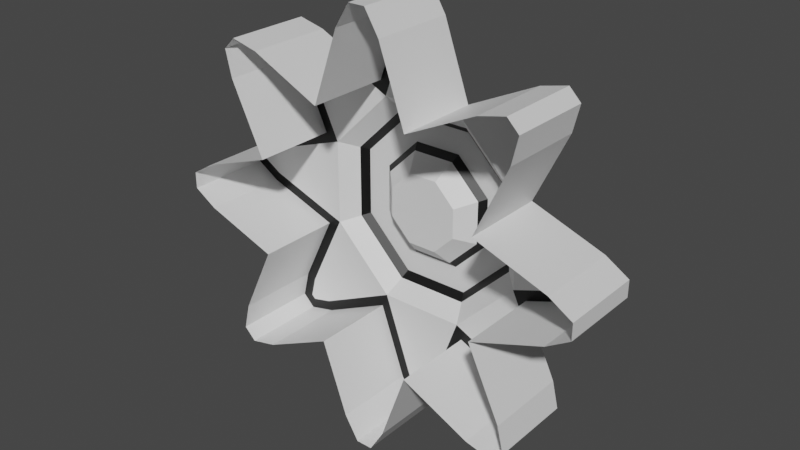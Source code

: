 # Source: SlowTowerBase.blend  (saved by Blender 2.80.75; exported with 4.5.12 LTS)
import bpy
from mathutils import Matrix  # noqa: F401  (used for matrix-valued properties, if any)

bpy.ops.wm.read_factory_settings(use_empty=True)
scene = bpy.context.scene
scene.name = 'Scene'

# ---- collections
col_collection = bpy.data.collections.new('Collection'); scene.collection.children.link(col_collection)

# ---- materials (node trees are filled in below, after node groups)
mat_material = bpy.data.materials.new('Material')
mat_material.use_transparent_shadow = False
mat_material_003 = bpy.data.materials.new('Material.003')
mat_material_003.use_transparent_shadow = False

# ---- material node trees
mat_material.use_nodes = True; mat_material.node_tree.nodes.clear()
_N = mat_material.node_tree.nodes; _L = mat_material.node_tree.links
n0 = _N.new('ShaderNodeOutputMaterial'); n0.name = 'Material Output'; n0.location = (300, 300)
n1 = _N.new('ShaderNodeBsdfPrincipled'); n1.name = 'Principled BSDF'; n1.location = (10, 300)
n1.distribution = 'GGX'
n1.subsurface_method = 'BURLEY'
n1.inputs[3].default_value = 1.45
n1.inputs[27].default_value = (0.0, 0.0, 0.0, 1.0)
n1.inputs[28].default_value = 1.0
_L.new(n1.outputs[0], n0.inputs[0])
n0.is_active_output = True
mat_material_003.use_nodes = True; mat_material_003.node_tree.nodes.clear()
_N = mat_material_003.node_tree.nodes; _L = mat_material_003.node_tree.links
n0 = _N.new('ShaderNodeOutputMaterial'); n0.name = 'Material Output'; n0.location = (300, 300)
n1 = _N.new('ShaderNodeBsdfPrincipled'); n1.name = 'Principled BSDF'; n1.location = (10, 300)
n1.distribution = 'GGX'
n1.subsurface_method = 'BURLEY'
n1.inputs[0].default_value = (0.0, 0.0, 0.0, 1.0)
n1.inputs[3].default_value = 1.45
n1.inputs[27].default_value = (0.0, 0.0, 0.0, 1.0)
n1.inputs[28].default_value = 1.0
_L.new(n1.outputs[0], n0.inputs[0])
n0.is_active_output = True

# ---- world
world_world = bpy.data.worlds.new('World'); scene.world = world_world
world_world.use_nodes = True; world_world.node_tree.nodes.clear()
_N = world_world.node_tree.nodes; _L = world_world.node_tree.links
n0 = _N.new('ShaderNodeOutputWorld'); n0.name = 'World Output'; n0.location = (300, 300)
n1 = _N.new('ShaderNodeBackground'); n1.name = 'Background'; n1.location = (10, 300)
n1.inputs[0].default_value = (0.05088, 0.05088, 0.05088, 1.0)
_L.new(n1.outputs[0], n0.inputs[0])
n0.is_active_output = True
world_world.color = (0.05088, 0.05088, 0.05088)
world_world.use_sun_shadow = False
world_world.sun_shadow_jitter_overblur = 0.0

# ---- meshes
me_circle = bpy.data.meshes.new('Circle')
me_circle.from_pydata([(-0.1435, -1.514e-08, -0.3465), (-0.3465, -6.273e-09, -0.1435), (-0.3465, 6.273e-09, 0.1435), (-0.1435, 1.514e-08, 0.3465), (0.1435, 1.514e-08, 0.3465), (0.3465, 6.273e-09, 0.1435), (0.3465, -6.273e-09, -0.1435), (0.1435, -1.514e-08, -0.3465), (-0.1435, 0.25, -0.3465), (-0.3465, 0.25, -0.1435), (-0.3465, 0.25, 0.1435), (-0.1435, 0.25, 0.3465), (0.1435, 0.25, 0.3465), (0.3465, 0.25, 0.1435), (0.3465, 0.25, -0.1435), (0.1435, 0.25, -0.3465), (-0.06701, -2.455e-08, -0.5616), (0.06701, -2.455e-08, -0.5616), (-0.02453, -2.756e-08, -0.6305), (0.02453, -2.756e-08, -0.6305), (-0.4445, -1.529e-08, -0.3497), (-0.3497, -1.943e-08, -0.4445), (-0.4632, -1.873e-08, -0.4285), (-0.4285, -2.025e-08, -0.4632), (-0.5616, 2.929e-09, 0.06701), (-0.5616, -2.929e-09, -0.06701), (-0.6305, 1.072e-09, 0.02453), (-0.6305, -1.072e-09, -0.02453), (-0.3497, 1.943e-08, 0.4445), (-0.4445, 1.529e-08, 0.3497), (-0.4285, 2.025e-08, 0.4632), (-0.4632, 1.873e-08, 0.4285), (0.06701, 2.455e-08, 0.5616), (-0.06701, 2.455e-08, 0.5616), (0.02453, 2.756e-08, 0.6305), (-0.02453, 2.756e-08, 0.6305), (0.4445, 1.529e-08, 0.3497), (0.3497, 1.943e-08, 0.4445), (0.4632, 1.873e-08, 0.4285), (0.4285, 2.025e-08, 0.4632), (0.5616, -2.929e-09, -0.06701), (0.5616, 2.929e-09, 0.06701), (0.6305, -1.072e-09, -0.02453), (0.6305, 1.072e-09, 0.02453), (0.3497, -1.943e-08, -0.4445), (0.4445, -1.529e-08, -0.3497), (0.4285, -2.025e-08, -0.4632), (0.4632, -1.873e-08, -0.4285), (0.06701, 0.25, -0.5616), (-0.06701, 0.25, -0.5616), (0.02453, 0.25, -0.6305), (-0.02453, 0.25, -0.6305), (-0.3497, 0.25, -0.4445), (-0.4445, 0.25, -0.3497), (-0.4285, 0.25, -0.4632), (-0.4632, 0.25, -0.4285), (-0.5616, 0.25, -0.06701), (-0.5616, 0.25, 0.06701), (-0.6305, 0.25, -0.02453), (-0.6305, 0.25, 0.02453), (-0.4445, 0.25, 0.3497), (-0.3497, 0.25, 0.4445), (-0.4632, 0.25, 0.4285), (-0.4285, 0.25, 0.4632), (-0.06701, 0.25, 0.5616), (0.06701, 0.25, 0.5616), (-0.02453, 0.25, 0.6305), (0.02453, 0.25, 0.6305), (0.3497, 0.25, 0.4445), (0.4445, 0.25, 0.3497), (0.4285, 0.25, 0.4632), (0.4632, 0.25, 0.4285), (0.5616, 0.25, 0.06701), (0.5616, 0.25, -0.06701), (0.6305, 0.25, 0.02453), (0.6305, 0.25, -0.02453), (0.4445, 0.25, -0.3497), (0.3497, 0.25, -0.4445), (0.4632, 0.25, -0.4285), (0.4285, 0.25, -0.4632), (-0.1264, 0.25, -0.3051), (-0.3597, 0.25, -0.416), (-0.4191, 0.25, -0.4301), (-0.4301, 0.25, -0.4191), (-0.416, 0.25, -0.3597), (-0.3051, 0.25, -0.1264), (-0.5485, 0.25, -0.03981), (-0.6005, 0.25, -0.007772), (-0.6005, 0.25, 0.007772), (-0.5485, 0.25, 0.03981), (-0.3051, 0.25, 0.1264), (-0.416, 0.25, 0.3597), (-0.4301, 0.25, 0.4191), (-0.4191, 0.25, 0.4301), (-0.3597, 0.25, 0.416), (-0.1264, 0.25, 0.3051), (-0.03981, 0.25, 0.5485), (-0.007772, 0.25, 0.6005), (0.007772, 0.25, 0.6005), (0.03981, 0.25, 0.5485), (0.1264, 0.25, 0.3051), (0.3597, 0.25, 0.416), (0.4191, 0.25, 0.4301), (0.4301, 0.25, 0.4191), (0.416, 0.25, 0.3597), (0.3051, 0.25, 0.1264), (0.5485, 0.25, 0.03981), (0.6005, 0.25, 0.007772), (0.6005, 0.25, -0.007772), (0.5485, 0.25, -0.03981), (0.3051, 0.25, -0.1264), (0.416, 0.25, -0.3597), (0.4301, 0.25, -0.4191), (0.4191, 0.25, -0.4301), (0.3597, 0.25, -0.416), (0.1264, 0.25, -0.3051), (0.03981, 0.25, -0.5485), (0.007772, 0.25, -0.6005), (-0.007772, 0.25, -0.6005), (-0.03981, 0.25, -0.5485), (0.04353, 0.25, -0.1051), (-0.04353, 0.25, -0.1051), (-0.1051, 0.25, -0.04353), (-0.1051, 0.25, 0.04353), (-0.04353, 0.25, 0.1051), (0.04353, 0.25, 0.1051), (0.1051, 0.25, 0.04353), (0.1051, 0.25, -0.04353), (0.07031, 0.3146, -0.1697), (0.0996, 0.3146, -0.2404), (-0.0996, 0.3146, -0.2404), (-0.07031, 0.3146, -0.1697), (-0.2404, 0.3146, -0.0996), (-0.1697, 0.3146, -0.07031), (-0.2404, 0.3146, 0.0996), (-0.1697, 0.3146, 0.07031), (-0.0996, 0.3146, 0.2404), (-0.07031, 0.3146, 0.1697), (0.0996, 0.3146, 0.2404), (0.07031, 0.3146, 0.1697), (0.2404, 0.3146, 0.0996), (0.1697, 0.3146, 0.07031), (0.1697, 0.3146, -0.07031), (0.2404, 0.3146, -0.0996), (0.2603, 0.2948, -0.1078), (0.1078, 0.2948, -0.2603), (-0.1078, 0.2948, -0.2603), (-0.2603, 0.2948, -0.1078), (-0.2603, 0.2948, 0.1078), (-0.1078, 0.2948, 0.2603), (0.1078, 0.2948, 0.2603), (0.2603, 0.2948, 0.1078), (0.06273, 0.2964, -0.1514), (-0.06273, 0.2964, -0.1514), (0.1514, 0.2964, -0.06273), (-0.1514, 0.2964, -0.06273), (-0.1514, 0.2964, 0.06273), (-0.06273, 0.2964, 0.1514), (0.06273, 0.2964, 0.1514), (0.1514, 0.2964, 0.06273)], [], [(2, 29, 60, 10), (6, 45, 76, 14), (28, 3, 11, 61), (44, 7, 15, 77), (3, 33, 64, 11), (109, 106, 107, 108), (32, 4, 12, 65), (7, 17, 48, 15), (0, 21, 52, 8), (4, 37, 68, 12), (20, 1, 9, 53), (36, 5, 13, 69), (1, 25, 56, 9), (5, 41, 72, 13), (24, 2, 10, 57), (40, 6, 14, 73), (56, 25, 27, 58), (58, 27, 26, 59), (59, 26, 24, 57), (72, 41, 43, 74), (74, 43, 42, 75), (75, 42, 40, 73), (28, 61, 63, 30), (30, 63, 62, 31), (31, 62, 60, 29), (44, 77, 79, 46), (46, 79, 78, 47), (47, 78, 76, 45), (32, 65, 67, 34), (34, 67, 66, 35), (35, 66, 64, 33), (48, 17, 19, 50), (50, 19, 18, 51), (51, 18, 16, 49), (20, 53, 55, 22), (22, 55, 54, 23), (23, 54, 52, 21), (36, 69, 71, 38), (38, 71, 70, 39), (39, 70, 68, 37), (16, 0, 8, 49), (8, 52, 81, 80), (52, 54, 82, 81), (54, 55, 83, 82), (55, 53, 84, 83), (53, 9, 85, 84), (9, 56, 86, 85), (56, 58, 87, 86), (58, 59, 88, 87), (59, 57, 89, 88), (57, 10, 90, 89), (10, 60, 91, 90), (60, 62, 92, 91), (62, 63, 93, 92), (63, 61, 94, 93), (61, 11, 95, 94), (11, 64, 96, 95), (64, 66, 97, 96), (66, 67, 98, 97), (67, 65, 99, 98), (65, 12, 100, 99), (12, 68, 101, 100), (68, 70, 102, 101), (70, 71, 103, 102), (71, 69, 104, 103), (69, 13, 105, 104), (13, 72, 106, 105), (72, 74, 107, 106), (74, 75, 108, 107), (75, 73, 109, 108), (73, 14, 110, 109), (14, 76, 111, 110), (76, 78, 112, 111), (78, 79, 113, 112), (79, 77, 114, 113), (77, 15, 115, 114), (15, 48, 116, 115), (48, 50, 117, 116), (50, 51, 118, 117), (51, 49, 119, 118), (49, 8, 80, 119), (114, 111, 112, 113), (81, 82, 83, 84), (119, 80, 115, 116), (89, 86, 87, 88), (94, 91, 92, 93), (99, 96, 97, 98), (104, 101, 102, 103), (120, 121, 122, 123, 124, 125, 126, 127), (105, 100, 101, 104), (110, 105, 106, 109), (115, 110, 111, 114), (118, 119, 116, 117), (80, 81, 84, 85), (90, 85, 86, 89), (95, 90, 91, 94), (100, 95, 96, 99), (154, 152, 120, 127), (155, 156, 123, 122), (156, 157, 124, 123), (157, 158, 125, 124), (158, 159, 126, 125), (159, 154, 127, 126), (145, 146, 130, 129), (144, 145, 129, 143), (146, 147, 132, 130), (147, 148, 134, 132), (148, 149, 136, 134), (149, 150, 138, 136), (150, 151, 140, 138), (151, 144, 143, 140), (153, 155, 122, 121), (131, 128, 129, 130), (143, 129, 128, 142), (130, 132, 133, 131), (132, 134, 135, 133), (134, 136, 137, 135), (136, 138, 139, 137), (138, 140, 141, 139), (140, 143, 142, 141), (152, 153, 121, 120), (105, 110, 144, 151), (100, 105, 151, 150), (95, 100, 150, 149), (90, 95, 149, 148), (85, 90, 148, 147), (80, 85, 147, 146), (110, 115, 145, 144), (115, 80, 146, 145), (128, 131, 153, 152), (131, 133, 155, 153), (141, 142, 154, 159), (139, 141, 159, 158), (137, 139, 158, 157), (135, 137, 157, 156), (133, 135, 156, 155), (142, 128, 152, 154)])
me_circle.polygons.foreach_set('material_index', [0, 0, 0, 0, 0, 0, 0, 0, 0, 0, 0, 0, 0, 0, 0, 0, 0, 0, 0, 0, 0, 0, 0, 0, 0, 0, 0, 0, 0, 0, 0, 0, 0, 0, 0, 0, 0, 0, 0, 0, 0, 1, 1, 1, 1, 1, 1, 1, 1, 1, 1, 1, 1, 1, 1, 1, 1, 1, 1, 1, 1, 1, 1, 1, 1, 1, 1, 1, 1, 1, 1, 1, 1, 1, 1, 1, 1, 1, 1, 1, 1, 0, 0, 0, 0, 0, 0, 0, 0, 0, 0, 0, 0, 0, 0, 0, 0, 0, 0, 0, 0, 0, 0, 1, 1, 1, 1, 1, 1, 1, 1, 0, 0, 0, 0, 0, 0, 0, 0, 0, 0, 0, 0, 0, 0, 0, 0, 0, 0, 1, 1, 1, 1, 1, 1, 1, 1])
_uv = me_circle.uv_layers.new(name='UVMap')
_uv.uv.foreach_set('vector', [0.0, 0.0, 0.0, 0.0, 0.0, 0.0, 0.0, 0.0, 0.0, 0.0, 0.0, 0.0, 0.0, 0.0, 0.0, 0.0, 0.0, 0.0, 0.0, 0.0, 0.0, 0.0, 0.0, 0.0, 0.0, 0.0, 0.0, 0.0, 0.0, 0.0, 0.0, 0.0, 0.0, 0.0, 0.0, 0.0, 0.0, 0.0, 0.0, 0.0, 0.0, 0.0, 0.0, 0.0, 0.0, 0.0, 0.0, 0.0, 0.0, 0.0, 0.0, 0.0, 0.0, 0.0, 0.0, 0.0, 0.0, 0.0, 0.0, 0.0, 0.0, 0.0, 0.0, 0.0, 0.0, 0.0, 0.0, 0.0, 0.0, 0.0, 0.0, 0.0, 0.0, 0.0, 0.0, 0.0, 0.0, 0.0, 0.0, 0.0, 0.0, 0.0, 0.0, 0.0, 0.0, 0.0, 0.0, 0.0, 0.0, 0.0, 0.0, 0.0, 0.0, 0.0, 0.0, 0.0, 0.0, 0.0, 0.0, 0.0, 0.0, 0.0, 0.0, 0.0, 0.0, 0.0, 0.0, 0.0, 0.0, 0.0, 0.0, 0.0, 0.0, 0.0, 0.0, 0.0, 0.0, 0.0, 0.0, 0.0, 0.0, 0.0, 0.0, 0.0, 0.0, 0.0, 0.0, 0.0, 0.0, 0.0, 0.0, 0.0, 0.0, 0.0, 0.0, 0.0, 0.0, 0.0, 0.0, 0.0, 0.0, 0.0, 0.0, 0.0, 0.0, 0.0, 0.0, 0.0, 0.0, 0.0, 0.0, 0.0, 0.0, 0.0, 0.0, 0.0, 0.0, 0.0, 0.0, 0.0, 0.0, 0.0, 0.0, 0.0, 0.0, 0.0, 0.0, 0.0, 0.0, 0.0, 0.0, 0.0, 0.0, 0.0, 0.0, 0.0, 0.0, 0.0, 0.0, 0.0, 0.0, 0.0, 0.0, 0.0, 0.0, 0.0, 0.0, 0.0, 0.0, 0.0, 0.0, 0.0, 0.0, 0.0, 0.0, 0.0, 0.0, 0.0, 0.0, 0.0, 0.0, 0.0, 0.0, 0.0, 0.0, 0.0, 0.0, 0.0, 0.0, 0.0, 0.0, 0.0, 0.0, 0.0, 0.0, 0.0, 0.0, 0.0, 0.0, 0.0, 0.0, 0.0, 0.0, 0.0, 0.0, 0.0, 0.0, 0.0, 0.0, 0.0, 0.0, 0.0, 0.0, 0.0, 0.0, 0.0, 0.0, 0.0, 0.0, 0.0, 0.0, 0.0, 0.0, 0.0, 0.0, 0.0, 0.0, 0.0, 0.0, 0.0, 0.0, 0.0, 0.0, 0.0, 0.0, 0.0, 0.0, 0.0, 0.0, 0.0, 0.0, 0.0, 0.0, 0.0, 0.0, 0.0, 0.0, 0.0, 0.0, 0.0, 0.0, 0.0, 0.0, 0.0, 0.0, 0.0, 0.0, 0.0, 0.0, 0.0, 0.0, 0.0, 0.0, 0.0, 0.0, 0.0, 0.0, 0.0, 0.0, 0.0, 0.0, 0.0, 0.0, 0.0, 0.0, 0.0, 0.0, 0.0, 0.0, 0.0, 0.0, 0.0, 0.0, 0.0, 0.0, 0.0, 0.0, 0.0, 0.0, 0.0, 0.0, 0.0, 0.0, 0.0, 0.0, 0.0, 0.0, 0.0, 0.0, 0.0, 0.0, 0.0, 0.0, 0.0, 0.0, 0.0, 0.0, 0.0, 0.0, 0.0, 0.0, 0.0, 0.0, 0.0, 0.0, 0.0, 0.0, 0.0, 0.0, 0.0, 0.0, 0.0, 0.0, 0.0, 0.0, 0.0, 0.0, 0.0, 0.0, 0.0, 0.0, 0.0, 0.0, 0.0, 0.0, 0.0, 0.0, 0.0, 0.0, 0.0, 0.0, 0.0, 0.0, 0.0, 0.0, 0.0, 0.0, 0.0, 0.0, 0.0, 0.0, 0.0, 0.0, 0.0, 0.0, 0.0, 0.0, 0.0, 0.0, 0.0, 0.0, 0.0, 0.0, 0.0, 0.0, 0.0, 0.0, 0.0, 0.0, 0.0, 0.0, 0.0, 0.0, 0.0, 0.0, 0.0, 0.0, 0.0, 0.0, 0.0, 0.0, 0.0, 0.0, 0.0, 0.0, 0.0, 0.0, 0.0, 0.0, 0.0, 0.0, 0.0, 0.0, 0.0, 0.0, 0.0, 0.0, 0.0, 0.0, 0.0, 0.0, 0.0, 0.0, 0.0, 0.0, 0.0, 0.0, 0.0, 0.0, 0.0, 0.0, 0.0, 0.0, 0.0, 0.0, 0.0, 0.0, 0.0, 0.0, 0.0, 0.0, 0.0, 0.0, 0.0, 0.0, 0.0, 0.0, 0.0, 0.0, 0.0, 0.0, 0.0, 0.0, 0.0, 0.0, 0.0, 0.0, 0.0, 0.0, 0.0, 0.0, 0.0, 0.0, 0.0, 0.0, 0.0, 0.0, 0.0, 0.0, 0.0, 0.0, 0.0, 0.0, 0.0, 0.0, 0.0, 0.0, 0.0, 0.0, 0.0, 0.0, 0.0, 0.0, 0.0, 0.0, 0.0, 0.0, 0.0, 0.0, 0.0, 0.0, 0.0, 0.0, 0.0, 0.0, 0.0, 0.0, 0.0, 0.0, 0.0, 0.0, 0.0, 0.0, 0.0, 0.0, 0.0, 0.0, 0.0, 0.0, 0.0, 0.0, 0.0, 0.0, 0.0, 0.0, 0.0, 0.0, 0.0, 0.0, 0.0, 0.0, 0.0, 0.0, 0.0, 0.0, 0.0, 0.0, 0.0, 0.0, 0.0, 0.0, 0.0, 0.0, 0.0, 0.0, 0.0, 0.0, 0.0, 0.0, 0.0, 0.0, 0.0, 0.0, 0.0, 0.0, 0.0, 0.0, 0.0, 0.0, 0.0, 0.0, 0.0, 0.0, 0.0, 0.0, 0.0, 0.0, 0.0, 0.0, 0.0, 0.0, 0.0, 0.0, 0.0, 0.0, 0.0, 0.0, 0.0, 0.0, 0.0, 0.0, 0.0, 0.0, 0.0, 0.0, 0.0, 0.0, 0.0, 0.0, 0.0, 0.0, 0.0, 0.0, 0.0, 0.0, 0.0, 0.0, 0.0, 0.0, 0.0, 0.0, 0.0, 0.0, 0.0, 0.0, 0.0, 0.0, 0.0, 0.0, 0.0, 0.0, 0.0, 0.0, 0.0, 0.0, 0.0, 0.0, 0.0, 0.0, 0.0, 0.0, 0.0, 0.0, 0.0, 0.0, 0.0, 0.0, 0.0, 0.0, 0.0, 0.0, 0.0, 0.0, 0.0, 0.0, 0.0, 0.0, 0.0, 0.0, 0.0, 0.0, 0.0, 0.0, 0.0, 0.0, 0.0, 0.0, 0.0, 0.0, 0.0, 0.0, 0.0, 0.0, 0.0, 0.0, 0.0, 0.0, 0.0, 0.0, 0.0, 0.0, 0.0, 0.0, 0.0, 0.0, 0.0, 0.0, 0.0, 0.0, 0.0, 0.0, 0.0, 0.0, 0.0, 0.0, 0.0, 0.0, 0.0, 0.0, 0.0, 0.0, 0.0, 0.0, 0.0, 0.0, 0.0, 0.0, 0.0, 0.0, 0.0, 0.0, 0.0, 0.0, 0.0, 0.0, 0.0, 0.0, 0.0, 0.0, 0.0, 0.0, 0.0, 0.0, 0.0, 0.0, 0.0, 0.0, 0.0, 0.0, 0.0, 0.0, 0.0, 0.0, 0.0, 0.0, 0.0, 0.0, 0.0, 0.0, 0.0, 0.0, 0.0, 0.0, 0.0, 0.0, 0.0, 0.0, 0.0, 0.0, 0.0, 0.0, 0.0, 0.0, 0.0, 0.0, 0.0, 0.0, 0.0, 0.0, 0.0, 0.0, 0.0, 0.0, 0.0, 0.0, 0.0, 0.0, 0.0, 0.0, 0.0, 0.0, 0.0, 0.0, 0.0, 0.0, 0.0, 0.0, 0.0, 0.0, 0.0, 0.0, 0.0, 0.0, 0.0, 0.0, 0.0, 0.0, 0.0, 0.0, 0.0, 0.0, 0.0, 0.0, 0.0, 0.0, 0.0, 0.0, 0.0, 0.0, 0.0, 0.0, 0.0, 0.0, 0.0, 0.0, 0.0, 0.0, 0.0, 0.0, 0.0, 0.0, 0.0, 0.0, 0.0, 0.0, 0.0, 0.0, 0.0, 0.0, 0.0, 0.0, 0.0, 0.0, 0.0, 0.0, 0.0, 0.0, 0.0, 0.0, 0.0, 0.0, 0.0, 0.0, 0.0, 0.0, 0.0, 0.0, 0.0, 0.0, 0.0, 0.0, 0.0, 0.0, 0.0, 0.0, 0.0, 0.0, 0.0, 0.0, 0.0, 0.0, 0.0, 0.0, 0.0, 0.0, 0.0, 0.0, 0.0, 0.0, 0.0, 0.0, 0.0, 0.0, 0.0, 0.0, 0.0, 0.0, 0.0, 0.0, 0.0, 0.0, 0.0, 0.0, 0.0, 0.0, 0.0, 0.0, 0.0, 0.0, 0.0, 0.0, 0.0, 0.0, 0.0, 0.0, 0.0, 0.0, 0.0, 0.0, 0.0, 0.0, 0.0, 0.0, 0.0, 0.0, 0.0, 0.0, 0.0, 0.0, 0.0, 0.0, 0.0, 0.0, 0.0, 0.0, 0.0, 0.0, 0.0, 0.0, 0.0, 0.0, 0.0, 0.0, 0.0, 0.0, 0.0, 0.0, 0.0, 0.0, 0.0, 0.0, 0.0, 0.0, 0.0, 0.0, 0.0, 0.0, 0.0, 0.0, 0.0, 0.0, 0.0, 0.0, 0.0, 0.0, 0.0, 0.0, 0.0, 0.0, 0.0, 0.0, 0.0, 0.0, 0.0, 0.0, 0.0, 0.0, 0.0, 0.0, 0.0, 0.0, 0.0, 0.0, 0.0, 0.0, 0.0, 0.0, 0.0, 0.0, 0.0, 0.0, 0.0, 0.0, 0.0, 0.0, 0.0, 0.0, 0.0, 0.0, 0.0, 0.0, 0.0, 0.0, 0.0, 0.0, 0.0, 0.0, 0.0, 0.0, 0.0, 0.0, 0.0, 0.0, 0.0, 0.0, 0.0, 0.0, 0.0, 0.0, 0.0, 0.0, 0.0, 0.0, 0.0, 0.0, 0.0, 0.0, 0.0, 0.0, 0.0, 0.0, 0.0, 0.0, 0.0, 0.0, 0.0, 0.0, 0.0, 0.0, 0.0, 0.0, 0.0, 0.0, 0.0, 0.0, 0.0, 0.0, 0.0, 0.0, 0.0, 0.0, 0.0, 0.0, 0.0, 0.0, 0.0, 0.0, 0.0, 0.0, 0.0, 0.0, 0.0, 0.0, 0.0, 0.0, 0.0, 0.0, 0.0, 0.0, 0.0, 0.0, 0.0, 0.0, 0.0, 0.0, 0.0, 0.0, 0.0, 0.0, 0.0, 0.0, 0.0, 0.0, 0.0, 0.0, 0.0, 0.0, 0.0, 0.0, 0.0, 0.0, 0.0, 0.0, 0.0, 0.0, 0.0, 0.0, 0.0, 0.0, 0.0, 0.0, 0.0, 0.0, 0.0, 0.0, 0.0, 0.0, 0.0, 0.0, 0.0, 0.0, 0.0, 0.0, 0.0, 0.0, 0.0, 0.0, 0.0, 0.0, 0.0, 0.0, 0.0, 0.0, 0.0, 0.0, 0.0, 0.0, 0.0, 0.0, 0.0, 0.0, 0.0, 0.0, 0.0, 0.0, 0.0, 0.0, 0.0, 0.0, 0.0, 0.0, 0.0, 0.0, 0.0, 0.0, 0.0, 0.0, 0.0, 0.0, 0.0, 0.0, 0.0, 0.0, 0.0, 0.0, 0.0, 0.0, 0.0, 0.0, 0.0, 0.0, 0.0, 0.0, 0.0])
me_circle.materials.append(mat_material)
me_circle.materials.append(mat_material_003)
me_circle.use_remesh_preserve_volume = False
me_circle.use_remesh_preserve_attributes = False
me_circle.use_mirror_vertex_groups = False
me_circle.update()

# ---- objects
ob_circle = bpy.data.objects.new('Circle', me_circle)

# ---- transforms, parenting, visibility, modifiers, constraints
ob_circle.location = (0.0, 0.0, 0.0)
ob_circle.lineart.crease_threshold = 0.0

# ---- collection membership
col_collection.objects.link(ob_circle)

# ---- scene / render settings (as saved in the file)
scene.frame_start = 1; scene.frame_end = 250; scene.frame_set(1)
scene.render.engine = 'BLENDER_EEVEE_NEXT'
scene.cycles.use_denoising = False
scene.cycles.samples = 128
scene.cycles.sampling_pattern = 'TABULATED_SOBOL'
scene.cycles.use_adaptive_sampling = False
scene.cycles.use_light_tree = False
scene.view_settings.view_transform = 'Filmic'
bpy.context.view_layer.update()

# ---- added for rendering (the .blend has no active camera and no usable light): camera, sun
cam_auto = bpy.data.cameras.new('AutoCamera')
cam_auto.lens = 50.0
cam_auto.sensor_width = 36.0
cam_auto.clip_end = 1000.0
ob_auto_camera = bpy.data.objects.new('AutoCamera', cam_auto)
scene.collection.objects.link(ob_auto_camera)
ob_auto_camera.location = (1.67555, -1.85334, 1.34044)
ob_auto_camera.rotation_euler = (1.09748, -7.21219e-08, 0.694738)
scene.camera = ob_auto_camera
light_auto_sun = bpy.data.lights.new('AutoSun', 'SUN')
light_auto_sun.energy = 3.0
light_auto_sun.angle = 0.0523599
ob_auto_sun = bpy.data.objects.new('AutoSun', light_auto_sun)
scene.collection.objects.link(ob_auto_sun)
ob_auto_sun.rotation_euler = (0.872665, 0.174533, 0.523599)
bpy.context.view_layer.update()
